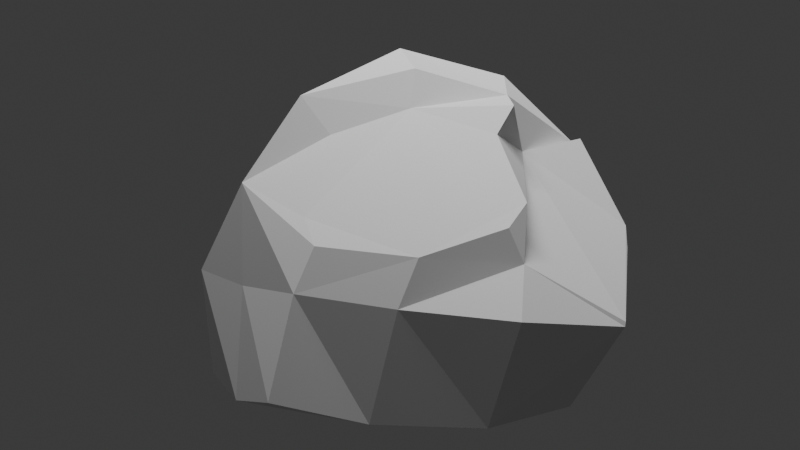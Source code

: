 # Source: Stone.blend  (saved by Blender 4.4.32; exported with 4.5.12 LTS)
import bpy
from mathutils import Matrix  # noqa: F401  (used for matrix-valued properties, if any)

bpy.ops.wm.read_factory_settings(use_empty=True)
scene = bpy.context.scene
scene.name = 'Scene'

# ---- collections
col_collection = bpy.data.collections.new('Collection'); scene.collection.children.link(col_collection)

# ---- world
world_world = bpy.data.worlds.new('World'); scene.world = world_world
world_world.use_nodes = True; world_world.node_tree.nodes.clear()
_N = world_world.node_tree.nodes; _L = world_world.node_tree.links
n0 = _N.new('ShaderNodeOutputWorld'); n0.name = 'World Output'; n0.location = (300, 300)
n1 = _N.new('ShaderNodeBackground'); n1.name = 'Background'; n1.location = (10, 300)
n1.inputs[0].default_value = (0.05088, 0.05088, 0.05088, 1.0)
_L.new(n1.outputs[0], n0.inputs[0])
n0.is_active_output = True
world_world.color = (0.05088, 0.05088, 0.05088)
world_world.sun_shadow_jitter_overblur = 0.0

# ---- cameras
cam_camera = bpy.data.cameras.new('Camera')
cam_camera.clip_start = 0.001
cam_camera.lens = 53.95
cam_camera.lens_unit = 'FOV'

# ---- lights
light_area = bpy.data.lights.new('Area', 'AREA')
light_area.energy = 150.0
light_area.size = 1.615
light_area.size_y = 1.0

# ---- meshes
me_icosphere_001 = bpy.data.meshes.new('Icosphere.001')
me_icosphere_001.from_pydata([(-0.5219, -0.5455, -0.5377), (-0.6032, -0.5036, -0.1248), (-0.7727, -0.4164, -0.5371), (-0.6432, -0.483, -0.2221), (0.04861, -0.839, -0.5391), (0.04862, -0.839, -0.01111), (-0.2009, -0.2417, -0.5362), (-0.5814, -0.5924, 0.1498), (-0.4998, -0.1963, 0.3119), (-0.3878, -0.593, 0.2073), (-0.3952, -0.4603, 0.4623), (-0.914, 0.2988, -0.5336), (-0.7729, 0.3571, -0.1198), (-0.3384, 0.5366, -0.5325), (-0.4297, 0.4989, -0.1683), (-0.1258, 0.6245, -0.5321), (-0.18, 0.5172, -0.1683), (-0.5305, 0.2909, 0.1976), (-0.3292, 0.5404, 0.5036), (-0.1038, 0.6336, 0.4806), (0.1762, -0.787, -0.5389), (0.4998, -0.7776, -0.1278), (0.3874, -0.244, -0.5362), (0.5013, -0.3691, -0.3698), (0.5857, -0.5146, -0.2256), (0.5653, -0.03613, -0.4355), (0.711, -0.2584, -0.198), (0.5186, -0.6518, 0.217), (0.5398, -0.6085, 0.2705), (0.5452, 0.1619, -0.5343), (0.2825, 0.7932, -0.5313), (0.4601, 0.8177, -0.07117), (0.694, 0.5206, -0.5326), (0.8091, 0.5879, -0.1625), (0.1631, 0.7072, 0.2595), (0.5969, 0.5566, 0.1423), (0.5721, -0.5424, 0.3521), (0.884, 0.4569, -0.1201), (0.9066, 0.3473, -0.1882), (0.6077, 0.289, 0.5314), (0.7263, 0.3553, 0.1938), (0.8493, 0.01225, -0.1297), (0.664, -0.3545, 0.1932), (0.2998, 0.5717, 0.4959), (-0.197, -0.3592, 0.586), (-0.1872, 0.1804, 0.6905), (0.1487, 0.4502, 0.6829), (0.4913, -0.4723, 0.4398), (-0.01623, -0.3889, 0.4722), (0.541, -0.4804, 0.4293)], [], [(0, 1, 3, 2), (0, 4, 5, 1), (0, 2, 6, 4), (9, 10, 8, 7), (13, 14, 16, 15), (12, 14, 13, 11), (22, 23, 21, 20), (22, 25, 26, 23), (21, 23, 26, 24), (31, 33, 32, 30), (29, 30, 32), (4, 20, 21, 5), (4, 6, 22, 20), (16, 31, 30, 15), (13, 15, 30, 29), (45, 46, 18), (43, 34, 19, 18, 46), (2, 3, 12, 11), (2, 11, 13, 6), (22, 29, 32, 25), (10, 18, 17, 8), (1, 7, 8, 3), (1, 5, 9, 7), (14, 18, 19, 16), (17, 18, 14, 12), (21, 24, 28, 27), (34, 35, 33, 31), (3, 8, 17, 12), (41, 42, 26), (5, 21, 27, 9), (19, 34, 31, 16), (6, 13, 29, 22), (32, 38, 41, 26, 25), (32, 33, 37, 38), (33, 35, 40, 37), (48, 46, 45), (26, 42, 36, 28, 24), (42, 41, 40, 39, 49, 36), (27, 47, 48, 10, 9), (28, 36, 49, 47, 27), (10, 44, 45, 18), (10, 48, 44), (40, 35, 34, 43, 39), (47, 49, 39), (47, 39, 46, 48), (45, 44, 48), (46, 39, 43), (38, 37, 40, 41)])
me_icosphere_001.update()
me_mesh_007 = bpy.data.meshes.new('Mesh.007')
me_mesh_007.from_pydata([(-0.3986, 0.215, 0.1928), (0.1842, 0.4203, 0.03379), (0.02063, 0.06317, 0.001636), (-0.01124, -0.3562, 0.1797), (0.2063, 0.1868, 0.5509), (0.3213, 0.05496, 0.1035), (-0.2027, 0.3057, 0.1569), (-0.01526, 0.3689, 0.0932), (0.08868, 0.2367, 0.002469), (-0.1708, 0.1027, 0.001826), (-0.3874, 0.1804, 0.002199), (-0.08417, 0.2685, 0.002622), (-0.2442, 0.2938, 0.02124), (-0.02157, -0.1101, 0.0008041), (-0.04416, -0.3063, -0.0001374), (-0.1823, -0.2683, 0.1945), (-0.323, -0.1681, 0.2104), (-0.3638, 0.01963, 0.194), (-0.2192, -0.2363, 0.0045), (-0.3681, -0.1723, 0.03736), (-0.2, -0.0588, 0.001051), (-0.3864, -0.0151, 0.001261), (0.2188, 0.3313, 0.4214), (0.2454, 0.4297, 0.2432), (-0.262, 0.2064, 0.3441), (-0.1631, 0.2503, 0.5146), (0.01081, 0.2524, 0.605), (-0.1443, 0.3136, 0.2996), (-0.1049, 0.3433, 0.4416), (0.04336, 0.3841, 0.2636), (0.05047, 0.3786, 0.458), (0.02425, -0.2896, 0.2578), (0.1311, 0.009565, 0.5181), (-0.2445, 0.0637, 0.5194), (-0.03514, 0.04762, 0.5664), (-0.3537, 0.05591, 0.3693), (0.1916, 0.03562, 0.001504), (0.2743, -0.1481, 0.129), (0.1819, -0.338, 0.1543), (0.1093, -0.2929, 0.01709), (0.152, -0.1345, 0.00359), (0.3418, 0.2591, 0.03828), (0.3203, 0.1099, 0.421), (0.3927, 0.07108, 0.2448), (0.3335, 0.2485, 0.369), (0.411, 0.2888, 0.2208), (0.2073, 0.1801, 0.002198), (-0.2012, 0.02769, 0.4508), (-0.05507, 0.01647, 0.496), (0.001081, -0.2797, 0.316), (-0.2846, -0.09839, 0.3241), (-0.1456, -0.2634, 0.274), (-0.2881, -0.1695, 0.2861), (0.1036, -0.07662, 0.5025), (0.3106, 0.06096, 0.4319), (0.3426, -0.06214, 0.2766), (0.3083, -0.1271, 0.2461), (0.184, -0.3361, 0.1621), (0.1545, -0.008012, 0.4153), (0.04794, -0.2479, 0.3511), (0.05835, -0.1062, 0.454)], [], [(10, 12, 11, 9), (9, 11, 8, 2), (8, 11, 7, 1), (11, 12, 6, 7), (12, 10, 0, 6), (16, 19, 18, 15), (15, 18, 14, 3), (14, 18, 20, 13), (18, 19, 21, 20), (19, 16, 17, 21), (13, 20, 9, 2), (20, 21, 10, 9), (21, 17, 0, 10), (25, 28, 27, 24), (24, 27, 6, 0), (6, 27, 29, 7), (27, 28, 30, 29), (28, 25, 26, 30), (7, 29, 23, 1), (29, 30, 22, 23), (30, 26, 4, 22), (33, 34, 26, 25), (26, 34, 32, 4), (59, 49, 31), (47, 33, 35, 50), (33, 25, 24, 35), (51, 52, 16, 15), (35, 52, 50), (35, 24, 0, 17), (14, 39, 38, 3), (38, 39, 40, 37), (39, 14, 13, 40), (37, 40, 36, 5), (40, 13, 2, 36), (42, 44, 22, 4), (22, 44, 45, 23), (44, 42, 43, 45), (23, 45, 41, 1), (45, 43, 5, 41), (54, 55, 43, 42), (56, 57, 38, 37), (54, 42, 4, 32, 58), (41, 46, 8, 1), (8, 46, 36, 2), (46, 41, 5, 36), (15, 3, 31, 51), (53, 58, 32), (33, 47, 48, 34), (47, 50, 52, 51, 49, 59, 60, 48), (38, 57, 31, 3), (43, 55, 56, 37, 5), (34, 48, 60, 53, 32), (31, 57, 56, 55, 54, 58), (31, 58, 59), (53, 60, 59, 58), (16, 52, 35, 17), (49, 51, 31)])
me_mesh_007.update()

# ---- objects
ob_icosphere = bpy.data.objects.new('Icosphere', me_icosphere_001)
ob_icosphere_001_remeshed_001 = bpy.data.objects.new('Icosphere.001 Remeshed.001', me_mesh_007)
ob_camera = bpy.data.objects.new('Camera', cam_camera)
ob_area = bpy.data.objects.new('Area', light_area)

# ---- transforms, parenting, visibility, modifiers, constraints
ob_icosphere.location = (-0.0876, -0.1896, 0.00707)
ob_icosphere.hide_render = True
ob_icosphere_001_remeshed_001.location = (-0.0007881, 5.962e-05, -7.451e-08)
ob_icosphere_001_remeshed_001.rotation_euler = (0.0, 0.0, 2.164)
ob_camera.location = (2.102, 0.4455, 0.5726)
ob_camera.rotation_euler = (1.438, -1.024e-07, 1.815)
ob_area.location = (0.549, -0.1137, 3.156)
ob_area.rotation_euler = (0.4712, 1.204, 0.0)

# ---- collection membership
col_collection.objects.link(ob_icosphere)
col_collection.objects.link(ob_icosphere_001_remeshed_001)
col_collection.objects.link(ob_camera)
col_collection.objects.link(ob_area)

# ---- scene / render settings (as saved in the file)
scene.camera = ob_camera
scene.frame_start = 1; scene.frame_end = 250; scene.frame_set(33)
scene.render.engine = 'BLENDER_EEVEE_NEXT'
scene.render.film_transparent = True
scene.eevee.taa_samples = 2
bpy.context.view_layer.update()
